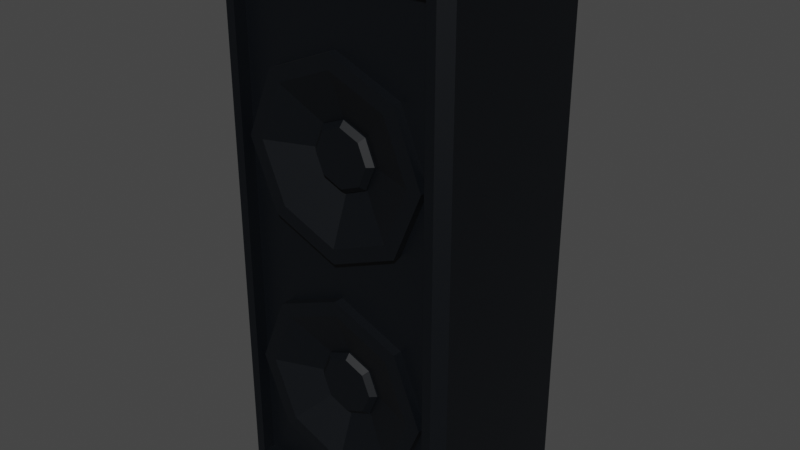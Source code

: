 # Source: BassSpeakers1.blend  (saved by Blender 3.2.14; exported with 4.5.12 LTS)
import bpy
from mathutils import Matrix  # noqa: F401  (used for matrix-valued properties, if any)

bpy.ops.wm.read_factory_settings(use_empty=True)
scene = bpy.context.scene
scene.name = 'Scene'

# ---- collections
col_collection = bpy.data.collections.new('Collection'); scene.collection.children.link(col_collection)

# ---- materials (node trees are filled in below, after node groups)
mat_plastic1bassspeakers1 = bpy.data.materials.new('Plastic1BassSpeakers1')
mat_plastic1bassspeakers1.use_transparent_shadow = False

# ---- material node trees
mat_plastic1bassspeakers1.use_nodes = True; mat_plastic1bassspeakers1.node_tree.nodes.clear()
_N = mat_plastic1bassspeakers1.node_tree.nodes; _L = mat_plastic1bassspeakers1.node_tree.links
n0 = _N.new('ShaderNodeBsdfPrincipled'); n0.name = 'Principled BSDF'; n0.location = (10, 300)
n0.distribution = 'GGX'
n0.subsurface_method = 'RANDOM_WALK_SKIN'
n0.inputs[0].default_value = (0.0003035, 0.001518, 0.003347, 1.0)
n0.inputs[3].default_value = 1.45
n0.inputs[27].default_value = (0.0, 0.0, 0.0, 1.0)
n0.inputs[28].default_value = 1.0
n1 = _N.new('ShaderNodeOutputMaterial'); n1.name = 'Material Output'; n1.location = (300, 300)
_L.new(n0.outputs[0], n1.inputs[0])
n1.is_active_output = True

# ---- world
world_world = bpy.data.worlds.new('World'); scene.world = world_world
world_world.use_nodes = True; world_world.node_tree.nodes.clear()
_N = world_world.node_tree.nodes; _L = world_world.node_tree.links
n0 = _N.new('ShaderNodeOutputWorld'); n0.name = 'World Output'; n0.location = (300, 300)
n1 = _N.new('ShaderNodeBackground'); n1.name = 'Background'; n1.location = (10, 300)
n1.inputs[0].default_value = (0.05088, 0.05088, 0.05088, 1.0)
_L.new(n1.outputs[0], n0.inputs[0])
n0.is_active_output = True
world_world.color = (0.05088, 0.05088, 0.05088)
world_world.use_sun_shadow = False
world_world.sun_shadow_jitter_overblur = 0.0

# ---- meshes
me_cube_002 = bpy.data.meshes.new('Cube.002')
me_cube_002.from_pydata([(-0.0002335, -0.005126, 0.3522), (-0.1984, -0.02953, -0.4589), (-0.1818, -0.04777, -0.4241), (0.1097, -0.005126, 0.3066), (-0.2166, -0.02953, -0.4407), (-0.1818, -0.04777, 0.4879), (-0.1984, -0.02953, 0.5228), (0.1552, -0.005126, 0.1967), (-0.2166, -0.02953, 0.5045), (-0.1984, 0.2663, -0.4589), (0.1097, -0.005126, 0.08678), (-0.2166, 0.2663, -0.4407), (-0.1984, 0.2846, -0.4407), (-0.0002335, -0.005126, 0.04125), (-0.1984, 0.2663, 0.5228), (-0.1984, 0.2846, 0.5045), (-0.1102, -0.005126, 0.08678), (-0.2166, 0.2663, 0.5045), (0.1979, -0.02953, -0.4589), (-0.1557, -0.005126, 0.1967), (0.2162, -0.02953, -0.4407), (0.1813, -0.04777, -0.4241), (-0.1102, -0.005126, 0.3066), (0.1979, -0.02953, 0.5228), (0.1813, -0.04777, 0.4879), (-0.0002335, -0.005126, -0.05673), (0.2162, -0.02953, 0.5045), (0.1979, 0.2663, -0.4589), (0.1097, -0.005126, -0.1023), (0.1979, 0.2846, -0.4407), (0.2162, 0.2663, -0.4407), (0.1552, -0.005126, -0.2122), (0.1979, 0.2663, 0.5228), (0.2162, 0.2663, 0.5045), (0.1097, -0.005126, -0.3221), (0.1979, 0.2846, 0.5045), (-0.1984, -0.04777, -0.4407), (-0.0002335, -0.005126, -0.3676), (-0.1984, -0.04777, 0.5045), (0.1979, -0.04777, 0.5045), (-0.1102, -0.005126, -0.3221), (0.1979, -0.04777, -0.4407), (-0.1818, -0.02453, -0.4241), (-0.1557, -0.005126, -0.2122), (-0.1818, -0.02453, 0.4879), (-0.1102, -0.005126, -0.1023), (0.1813, -0.02453, 0.4879), (0.1813, -0.02453, -0.4241), (0.04204, -0.02453, -0.07424), (-0.0002335, -0.02453, 0.04125), (-0.004672, -0.02453, 0.04309), (-0.0002335, -0.02453, 0.3522), (0.1552, -0.02453, 0.1967), (0.1552, -0.02453, -0.2122), (0.1097, -0.02453, 0.3066), (0.1097, -0.02453, -0.1023), (0.1097, -0.02453, 0.08678), (-0.1557, -0.02453, -0.2122), (-0.1557, -0.02453, 0.1967), (-0.1102, -0.02453, -0.1023), (-0.1102, -0.02453, 0.08678), (-0.1102, -0.02453, -0.3221), (-0.1102, -0.02453, 0.3066), (0.1097, -0.02453, -0.3221), (-0.0002335, -0.02453, -0.3676), (-0.0002335, -0.02453, -0.05673), (-0.0002335, -0.003429, 0.3675), (-0.0002335, -0.04111, 0.3412), (0.1206, -0.003429, 0.3175), (0.102, -0.04111, 0.2989), (0.1706, -0.003429, 0.1967), (0.1443, -0.04111, 0.1967), (0.1206, -0.003429, 0.0759), (0.102, -0.04111, 0.09452), (-0.0002335, -0.003429, 0.02587), (-0.0002335, -0.04111, 0.05219), (-0.121, -0.003429, 0.0759), (-0.1024, -0.04111, 0.09452), (-0.1711, -0.003429, 0.1967), (-0.1448, -0.04111, 0.1967), (-0.121, -0.003429, 0.3175), (-0.1024, -0.04111, 0.2989), (-0.0002335, -0.003429, -0.04135), (-0.0002335, -0.04111, -0.06767), (0.1206, -0.003429, -0.09139), (0.102, -0.04111, -0.11), (0.1706, -0.003429, -0.2122), (0.1443, -0.04111, -0.2122), (0.1206, -0.003429, -0.333), (0.102, -0.04111, -0.3144), (-0.0002335, -0.003429, -0.383), (-0.0002335, -0.04111, -0.3567), (-0.121, -0.003429, -0.333), (-0.1024, -0.04111, -0.3144), (-0.1711, -0.003429, -0.2122), (-0.1448, -0.04111, -0.2122), (-0.121, -0.003429, -0.09139), (-0.1024, -0.04111, -0.11), (0.1206, -0.04111, 0.3175), (-0.0002335, -0.04111, 0.3675), (0.1706, -0.04111, 0.1967), (0.1206, -0.04111, 0.0759), (-0.0002335, -0.04111, 0.02587), (-0.121, -0.04111, 0.0759), (-0.1711, -0.04111, 0.1967), (-0.121, -0.04111, 0.3175), (0.1206, -0.04111, -0.09139), (-0.0002335, -0.04111, -0.04135), (0.1706, -0.04111, -0.2122), (0.1206, -0.04111, -0.333), (-0.0002335, -0.04111, -0.383), (-0.121, -0.04111, -0.333), (-0.1711, -0.04111, -0.2122), (-0.121, -0.04111, -0.09139), (0.04222, -0.009181, 0.2392), (-0.0002335, -0.009181, 0.2567), (0.0598, -0.00918, 0.1967), (0.04222, -0.00918, 0.1543), (-0.0002335, -0.00918, 0.1367), (-0.04268, -0.00918, 0.1543), (-0.06027, -0.00918, 0.1967), (-0.04268, -0.009181, 0.2392), (0.04222, -0.00918, -0.1697), (-0.0002335, -0.00918, -0.1522), (0.0598, -0.00918, -0.2122), (0.04222, -0.00918, -0.2546), (-0.0002335, -0.00918, -0.2722), (-0.04268, -0.00918, -0.2546), (-0.06027, -0.00918, -0.2122), (-0.04268, -0.00918, -0.1697), (0.03529, -0.0205, 0.2322), (0.04222, -0.01145, 0.2392), (-0.0002335, -0.01145, 0.2567), (-0.0002335, -0.0205, 0.2469), (0.05, -0.0205, 0.1967), (0.0598, -0.01145, 0.1967), (0.03529, -0.0205, 0.1612), (0.04222, -0.01145, 0.1543), (-0.0002335, -0.0205, 0.1465), (-0.0002335, -0.01145, 0.1367), (-0.03576, -0.0205, 0.1612), (-0.04268, -0.01145, 0.1543), (-0.05047, -0.0205, 0.1967), (-0.06027, -0.01145, 0.1967), (-0.03576, -0.0205, 0.2322), (-0.04268, -0.01145, 0.2392), (0.03529, -0.0205, -0.1767), (0.04222, -0.01145, -0.1697), (-0.0002335, -0.01145, -0.1522), (-0.0002335, -0.0205, -0.162), (0.05, -0.0205, -0.2122), (0.0598, -0.01145, -0.2122), (0.03529, -0.0205, -0.2477), (0.04222, -0.01145, -0.2546), (-0.0002335, -0.0205, -0.2624), (-0.0002335, -0.01145, -0.2722), (-0.03576, -0.0205, -0.2477), (-0.04268, -0.01145, -0.2546), (-0.05047, -0.0205, -0.2122), (-0.06027, -0.01145, -0.2122), (-0.03576, -0.0205, -0.1767), (-0.04268, -0.01145, -0.1697)], [], [(21, 24, 46, 47), (30, 33, 26, 20), (32, 14, 6, 23), (4, 8, 17, 11), (12, 15, 35, 29), (1, 36, 4), (38, 6, 8), (9, 11, 12), (14, 15, 17), (18, 20, 41), (23, 39, 26), (27, 29, 30), (32, 33, 35), (9, 1, 4, 11), (36, 38, 8, 4), (6, 14, 17, 8), (15, 12, 11, 17), (27, 9, 12, 29), (14, 32, 35, 15), (33, 30, 29, 35), (18, 27, 30, 20), (32, 23, 26, 33), (39, 41, 20, 26), (1, 18, 41, 36), (23, 6, 38, 39), (9, 27, 18, 1), (2, 5, 38, 36), (24, 21, 41, 39), (21, 2, 36, 41), (5, 24, 39, 38), (50, 60, 58, 62, 51, 54, 52, 56, 49, 48, 55, 53, 63, 47, 46, 44, 42, 61, 57, 59, 65), (65, 48, 49, 50), (61, 42, 47, 63, 64), (2, 21, 47, 42), (5, 2, 42, 44), (24, 5, 44, 46), (51, 0, 3, 54), (54, 3, 7, 52), (52, 7, 10, 56), (56, 10, 13, 49), (49, 13, 16, 60, 50), (60, 16, 19, 58), (58, 19, 22, 62), (22, 0, 51, 62), (10, 7, 3, 0, 22, 19, 16, 13), (25, 28, 55, 48, 65), (55, 28, 31, 53), (53, 31, 34, 63), (63, 34, 37, 64), (64, 37, 40, 61), (61, 40, 43, 57), (57, 43, 45, 59), (59, 45, 25, 65), (28, 25, 45, 43, 40, 37, 34, 31), (66, 99, 98, 68), (68, 98, 100, 70), (70, 100, 101, 72), (72, 101, 102, 74), (74, 102, 103, 76), (76, 103, 104, 78), (83, 97, 129, 123), (78, 104, 105, 80), (80, 105, 99, 66), (66, 68, 70, 72, 74, 76, 78, 80), (82, 107, 106, 84), (84, 106, 108, 86), (86, 108, 109, 88), (88, 109, 110, 90), (90, 110, 111, 92), (92, 111, 112, 94), (69, 67, 115, 114), (94, 112, 113, 96), (96, 113, 107, 82), (82, 84, 86, 88, 90, 92, 94, 96), (67, 69, 98, 99), (69, 71, 100, 98), (71, 73, 101, 100), (73, 75, 102, 101), (75, 77, 103, 102), (77, 79, 104, 103), (79, 81, 105, 104), (81, 67, 99, 105), (83, 85, 106, 107), (85, 87, 108, 106), (87, 89, 109, 108), (89, 91, 110, 109), (91, 93, 111, 110), (93, 95, 112, 111), (95, 97, 113, 112), (97, 83, 107, 113), (123, 129, 161, 148), (115, 121, 145, 132), (85, 83, 123, 122), (71, 69, 114, 116), (87, 85, 122, 124), (73, 71, 116, 117), (89, 87, 124, 125), (75, 73, 117, 118), (91, 89, 125, 126), (77, 75, 118, 119), (93, 91, 126, 127), (79, 77, 119, 120), (95, 93, 127, 128), (81, 79, 120, 121), (97, 95, 128, 129), (67, 81, 121, 115), (116, 114, 131, 135), (124, 122, 147, 151), (118, 117, 137, 139), (126, 125, 153, 155), (119, 118, 139, 141), (127, 126, 155, 157), (120, 119, 141, 143), (128, 127, 157, 159), (121, 120, 143, 145), (129, 128, 159, 161), (122, 123, 148, 147), (117, 116, 135, 137), (130, 133, 144, 142, 140, 138, 136, 134), (125, 124, 151, 153), (146, 149, 160, 158, 156, 154, 152, 150), (131, 132, 133, 130), (135, 131, 130, 134), (137, 135, 134, 136), (139, 137, 136, 138), (141, 139, 138, 140), (143, 141, 140, 142), (145, 143, 142, 144), (132, 145, 144, 133), (147, 148, 149, 146), (151, 147, 146, 150), (153, 151, 150, 152), (155, 153, 152, 154), (157, 155, 154, 156), (159, 157, 156, 158), (161, 159, 158, 160), (148, 161, 160, 149), (114, 115, 132, 131)])
_uv = me_cube_002.uv_layers.new(name='UVMap')
_uv.uv.foreach_set('vector', [0.3839, 0.7701, 0.6161, 0.7701, 0.6161, 0.7701, 0.3839, 0.7701, 0.3796, 0.5137, 0.6204, 0.5137, 0.6204, 0.7363, 0.3796, 0.7363, 0.6355, 0.5137, 0.8645, 0.5137, 0.8645, 0.7363, 0.6355, 0.7363, 0.3796, 0.01372, 0.6204, 0.01372, 0.6204, 0.2363, 0.3796, 0.2363, 0.3796, 0.2605, 0.6204, 0.2605, 0.6204, 0.4895, 0.3796, 0.4895, 0.1355, 0.7363, 0.1355, 0.75, 0.125, 0.7363, 0.6204, 0.0, 0.625, 0.01372, 0.6204, 0.01372, 0.1355, 0.5137, 0.125, 0.5137, 0.1355, 0.5, 0.625, 0.2363, 0.6204, 0.25, 0.6204, 0.2363, 0.3645, 0.7363, 0.375, 0.7363, 0.3645, 0.75, 0.625, 0.7605, 0.6204, 0.7605, 0.6204, 0.75, 0.3645, 0.5137, 0.3645, 0.5, 0.375, 0.5137, 0.625, 0.4895, 0.6204, 0.5, 0.6204, 0.4895, 0.1355, 0.5137, 0.1355, 0.7363, 0.125, 0.7363, 0.125, 0.5137, 0.3796, 0.0, 0.6204, 0.0, 0.6204, 0.01372, 0.3796, 0.01372, 0.625, 0.01372, 0.625, 0.2363, 0.6204, 0.2363, 0.6204, 0.01372, 0.6204, 0.2605, 0.3796, 0.2605, 0.3796, 0.2363, 0.6204, 0.2363, 0.3645, 0.5137, 0.1355, 0.5137, 0.1355, 0.5, 0.3645, 0.5, 0.625, 0.2605, 0.625, 0.4895, 0.6204, 0.4895, 0.6204, 0.2605, 0.6204, 0.5137, 0.3796, 0.5137, 0.3796, 0.4895, 0.6204, 0.4895, 0.3645, 0.7363, 0.3645, 0.5137, 0.3796, 0.5137, 0.3796, 0.7363, 0.6355, 0.5137, 0.6355, 0.7363, 0.6204, 0.7363, 0.6204, 0.5137, 0.6204, 0.7605, 0.3796, 0.7605, 0.3796, 0.7363, 0.6204, 0.7363, 0.1355, 0.7363, 0.3645, 0.7363, 0.3645, 0.75, 0.1355, 0.75, 0.625, 0.7605, 0.625, 0.9895, 0.6204, 0.9895, 0.6204, 0.7605, 0.1355, 0.5137, 0.3645, 0.5137, 0.3645, 0.7363, 0.1355, 0.7363, 0.3839, 0.9799, 0.6161, 0.9799, 0.6204, 0.9895, 0.3796, 0.9895, 0.6161, 0.7701, 0.3839, 0.7701, 0.3796, 0.7605, 0.6204, 0.7605, 0.3839, 0.7701, 0.3839, 0.9799, 0.3796, 0.9895, 0.3796, 0.7605, 0.6161, 0.9799, 0.6161, 0.7701, 0.6204, 0.7605, 0.6204, 0.9895, 0.5028, 0.8776, 0.514, 0.9385, 0.542, 0.9648, 0.57, 0.9385, 0.5816, 0.875, 0.57, 0.8115, 0.542, 0.7852, 0.514, 0.8115, 0.5024, 0.875, 0.473, 0.8506, 0.4658, 0.8115, 0.4378, 0.7852, 0.4098, 0.8115, 0.3839, 0.7701, 0.6161, 0.7701, 0.6161, 0.9799, 0.3839, 0.9799, 0.4098, 0.9385, 0.4378, 0.9648, 0.4658, 0.9385, 0.4774, 0.875, 0.4774, 0.875, 0.473, 0.8506, 0.5024, 0.875, 0.5028, 0.8776, 0.4098, 0.9385, 0.3839, 0.9799, 0.3839, 0.7701, 0.4098, 0.8115, 0.3982, 0.875, 0.3839, 0.9799, 0.3839, 0.7701, 0.3839, 0.7701, 0.3839, 0.9799, 0.6161, 0.9799, 0.3839, 0.9799, 0.3839, 0.9799, 0.6161, 0.9799, 0.6161, 0.7701, 0.6161, 0.9799, 0.6161, 0.9799, 0.6161, 0.7701, 1.0, 0.783, 1.0, 0.5, 0.875, 0.5, 0.875, 0.783, 0.875, 0.783, 0.875, 0.5, 0.75, 0.5, 0.75, 0.783, 0.75, 0.783, 0.75, 0.5, 0.625, 0.5, 0.625, 0.783, 0.625, 0.783, 0.625, 0.5, 0.5, 0.5, 0.5, 0.783, 0.5, 0.783, 0.5, 0.5, 0.375, 0.5, 0.375, 0.783, 0.495, 0.783, 0.375, 0.783, 0.375, 0.5, 0.25, 0.5, 0.25, 0.783, 0.25, 0.783, 0.25, 0.5, 0.125, 0.5, 0.125, 0.783, 0.125, 0.5, 0.0, 0.5, 0.0, 0.783, 0.125, 0.783, 0.9197, 0.4197, 0.99, 0.25, 0.9197, 0.4197, 0.75, 0.49, 0.5803, 0.4197, 0.51, 0.25, 0.5803, 0.4197, 0.75, 0.49, 1.0, 0.5, 0.875, 0.5, 0.875, 0.783, 0.9519, 0.783, 1.0, 0.783, 0.875, 0.783, 0.875, 0.5, 0.75, 0.5, 0.75, 0.783, 0.75, 0.783, 0.75, 0.5, 0.625, 0.5, 0.625, 0.783, 0.625, 0.783, 0.625, 0.5, 0.5, 0.5, 0.5, 0.783, 0.5, 0.783, 0.5, 0.5, 0.375, 0.5, 0.375, 0.783, 0.375, 0.783, 0.375, 0.5, 0.25, 0.5, 0.25, 0.783, 0.25, 0.783, 0.25, 0.5, 0.125, 0.5, 0.125, 0.783, 0.125, 0.783, 0.125, 0.5, 0.0, 0.5, 0.0, 0.783, 0.9197, 0.4197, 0.75, 0.49, 0.5803, 0.4197, 0.51, 0.25, 0.5803, 0.4197, 0.75, 0.49, 0.9197, 0.4197, 0.99, 0.25, 1.0, 0.5, 1.0, 1.0, 0.875, 1.0, 0.875, 0.5, 0.875, 0.5, 0.875, 1.0, 0.75, 1.0, 0.75, 0.5, 0.75, 0.5, 0.75, 1.0, 0.625, 1.0, 0.625, 0.5, 0.625, 0.5, 0.625, 1.0, 0.5, 1.0, 0.5, 0.5, 0.5, 0.5, 0.5, 1.0, 0.375, 1.0, 0.375, 0.5, 0.375, 0.5, 0.375, 1.0, 0.25, 1.0, 0.25, 0.5, 0.25, 0.4606, 0.1011, 0.3989, 0.1011, 0.3989, 0.25, 0.4606, 0.25, 0.5, 0.25, 1.0, 0.125, 1.0, 0.125, 0.5, 0.125, 0.5, 0.125, 1.0, 0.0, 1.0, 0.0, 0.5, 0.75, 0.49, 0.9197, 0.4197, 0.99, 0.25, 0.9197, 0.08029, 0.75, 0.01, 0.5803, 0.08029, 0.51, 0.25, 0.5803, 0.4197, 1.0, 0.5, 1.0, 1.0, 0.875, 1.0, 0.875, 0.5, 0.875, 0.5, 0.875, 1.0, 0.75, 1.0, 0.75, 0.5, 0.75, 0.5, 0.75, 1.0, 0.625, 1.0, 0.625, 0.5, 0.625, 0.5, 0.625, 1.0, 0.5, 1.0, 0.5, 0.5, 0.5, 0.5, 0.5, 1.0, 0.375, 1.0, 0.375, 0.5, 0.375, 0.5, 0.375, 1.0, 0.25, 1.0, 0.25, 0.5, 0.3989, 0.3989, 0.25, 0.4606, 0.25, 0.4606, 0.3989, 0.3989, 0.25, 0.5, 0.25, 1.0, 0.125, 1.0, 0.125, 0.5, 0.125, 0.5, 0.125, 1.0, 0.0, 1.0, 0.0, 0.5, 0.75, 0.49, 0.9197, 0.4197, 0.99, 0.25, 0.9197, 0.08029, 0.75, 0.01, 0.5803, 0.08029, 0.51, 0.25, 0.5803, 0.4197, 0.25, 0.4606, 0.3989, 0.3989, 0.4197, 0.4197, 0.25, 0.49, 0.3989, 0.3989, 0.4606, 0.25, 0.49, 0.25, 0.4197, 0.4197, 0.4606, 0.25, 0.3989, 0.1011, 0.4197, 0.08029, 0.49, 0.25, 0.3989, 0.1011, 0.25, 0.03941, 0.25, 0.01, 0.4197, 0.08029, 0.25, 0.03941, 0.1011, 0.1011, 0.08029, 0.08029, 0.25, 0.01, 0.1011, 0.1011, 0.03941, 0.25, 0.01, 0.25, 0.08029, 0.08029, 0.03941, 0.25, 0.1011, 0.3989, 0.08029, 0.4197, 0.01, 0.25, 0.1011, 0.3989, 0.25, 0.4606, 0.25, 0.49, 0.08029, 0.4197, 0.25, 0.4606, 0.3989, 0.3989, 0.4197, 0.4197, 0.25, 0.49, 0.3989, 0.3989, 0.4606, 0.25, 0.49, 0.25, 0.4197, 0.4197, 0.4606, 0.25, 0.3989, 0.1011, 0.4197, 0.08029, 0.49, 0.25, 0.3989, 0.1011, 0.25, 0.03941, 0.25, 0.01, 0.4197, 0.08029, 0.25, 0.03941, 0.1011, 0.1011, 0.08029, 0.08029, 0.25, 0.01, 0.1011, 0.1011, 0.03941, 0.25, 0.01, 0.25, 0.08029, 0.08029, 0.03941, 0.25, 0.1011, 0.3989, 0.08029, 0.4197, 0.01, 0.25, 0.1011, 0.3989, 0.25, 0.4606, 0.25, 0.49, 0.08029, 0.4197, 0.25, 0.4606, 0.1011, 0.3989, 0.1011, 0.3989, 0.25, 0.4606, 0.25, 0.4606, 0.1011, 0.3989, 0.1011, 0.3989, 0.25, 0.4606, 0.3989, 0.3989, 0.25, 0.4606, 0.25, 0.4606, 0.3989, 0.3989, 0.4606, 0.25, 0.3989, 0.3989, 0.3989, 0.3989, 0.4606, 0.25, 0.4606, 0.25, 0.3989, 0.3989, 0.3989, 0.3989, 0.4606, 0.25, 0.3989, 0.1011, 0.4606, 0.25, 0.4606, 0.25, 0.3989, 0.1011, 0.3989, 0.1011, 0.4606, 0.25, 0.4606, 0.25, 0.3989, 0.1011, 0.25, 0.03941, 0.3989, 0.1011, 0.3989, 0.1011, 0.25, 0.03941, 0.25, 0.03941, 0.3989, 0.1011, 0.3989, 0.1011, 0.25, 0.03941, 0.1011, 0.1011, 0.25, 0.03941, 0.25, 0.03941, 0.1011, 0.1011, 0.1011, 0.1011, 0.25, 0.03941, 0.25, 0.03941, 0.1011, 0.1011, 0.03941, 0.25, 0.1011, 0.1011, 0.1011, 0.1011, 0.03941, 0.25, 0.03941, 0.25, 0.1011, 0.1011, 0.1011, 0.1011, 0.03941, 0.25, 0.1011, 0.3989, 0.03941, 0.25, 0.03941, 0.25, 0.1011, 0.3989, 0.1011, 0.3989, 0.03941, 0.25, 0.03941, 0.25, 0.1011, 0.3989, 0.25, 0.4606, 0.1011, 0.3989, 0.1011, 0.3989, 0.25, 0.4606, 0.4606, 0.25, 0.3989, 0.3989, 0.3989, 0.3989, 0.4606, 0.25, 0.4606, 0.25, 0.3989, 0.3989, 0.3989, 0.3989, 0.4606, 0.25, 0.25, 0.03941, 0.3989, 0.1011, 0.3989, 0.1011, 0.25, 0.03941, 0.25, 0.03941, 0.3989, 0.1011, 0.3989, 0.1011, 0.25, 0.03941, 0.1011, 0.1011, 0.25, 0.03941, 0.25, 0.03941, 0.1011, 0.1011, 0.1011, 0.1011, 0.25, 0.03941, 0.25, 0.03941, 0.1011, 0.1011, 0.03941, 0.25, 0.1011, 0.1011, 0.1011, 0.1011, 0.03941, 0.25, 0.03941, 0.25, 0.1011, 0.1011, 0.1011, 0.1011, 0.03941, 0.25, 0.1011, 0.3989, 0.03941, 0.25, 0.03941, 0.25, 0.1011, 0.3989, 0.1011, 0.3989, 0.03941, 0.25, 0.03941, 0.25, 0.1011, 0.3989, 0.3989, 0.3989, 0.25, 0.4606, 0.25, 0.4606, 0.3989, 0.3989, 0.3989, 0.1011, 0.4606, 0.25, 0.4606, 0.25, 0.3989, 0.1011, 0.3746, 0.3746, 0.25, 0.4262, 0.1254, 0.3746, 0.07378, 0.25, 0.1254, 0.1254, 0.25, 0.07378, 0.3746, 0.1254, 0.4262, 0.25, 0.3989, 0.1011, 0.4606, 0.25, 0.4606, 0.25, 0.3989, 0.1011, 0.3746, 0.3746, 0.25, 0.4262, 0.1254, 0.3746, 0.07378, 0.25, 0.1254, 0.1254, 0.25, 0.07378, 0.3746, 0.1254, 0.4262, 0.25, 0.3989, 0.3989, 0.25, 0.4606, 0.25, 0.4262, 0.3746, 0.3746, 0.4606, 0.25, 0.3989, 0.3989, 0.3746, 0.3746, 0.4262, 0.25, 0.3989, 0.1011, 0.4606, 0.25, 0.4262, 0.25, 0.3746, 0.1254, 0.25, 0.03941, 0.3989, 0.1011, 0.3746, 0.1254, 0.25, 0.07378, 0.1011, 0.1011, 0.25, 0.03941, 0.25, 0.07378, 0.1254, 0.1254, 0.03941, 0.25, 0.1011, 0.1011, 0.1254, 0.1254, 0.07378, 0.25, 0.1011, 0.3989, 0.03941, 0.25, 0.07378, 0.25, 0.1254, 0.3746, 0.25, 0.4606, 0.1011, 0.3989, 0.1254, 0.3746, 0.25, 0.4262, 0.3989, 0.3989, 0.25, 0.4606, 0.25, 0.4262, 0.3746, 0.3746, 0.4606, 0.25, 0.3989, 0.3989, 0.3746, 0.3746, 0.4262, 0.25, 0.3989, 0.1011, 0.4606, 0.25, 0.4262, 0.25, 0.3746, 0.1254, 0.25, 0.03941, 0.3989, 0.1011, 0.3746, 0.1254, 0.25, 0.07378, 0.1011, 0.1011, 0.25, 0.03941, 0.25, 0.07378, 0.1254, 0.1254, 0.03941, 0.25, 0.1011, 0.1011, 0.1254, 0.1254, 0.07378, 0.25, 0.1011, 0.3989, 0.03941, 0.25, 0.07378, 0.25, 0.1254, 0.3746, 0.25, 0.4606, 0.1011, 0.3989, 0.1254, 0.3746, 0.25, 0.4262, 0.3989, 0.3989, 0.25, 0.4606, 0.25, 0.4606, 0.3989, 0.3989])
me_cube_002.materials.append(mat_plastic1bassspeakers1)
me_cube_002.update()

# ---- objects
ob_bassspeakers1 = bpy.data.objects.new('BassSpeakers1', me_cube_002)

# ---- transforms, parenting, visibility, modifiers, constraints
ob_bassspeakers1.location = (-1.679e-09, -3.983e-08, -1.003e-08)

# ---- collection membership
col_collection.objects.link(ob_bassspeakers1)

# ---- scene / render settings (as saved in the file)
scene.frame_start = 1; scene.frame_end = 250; scene.frame_set(1)
scene.render.engine = 'BLENDER_EEVEE_NEXT'
scene.cycles.sampling_pattern = 'TABULATED_SOBOL'
scene.cycles.use_light_tree = False
scene.view_settings.view_transform = 'Filmic'
bpy.context.view_layer.update()

# ---- added for rendering (the .blend has no active camera and no usable light): camera, sun
cam_auto = bpy.data.cameras.new('AutoCamera')
cam_auto.lens = 50.0
cam_auto.sensor_width = 36.0
cam_auto.clip_end = 1000.0
ob_auto_camera = bpy.data.objects.new('AutoCamera', cam_auto)
scene.collection.objects.link(ob_auto_camera)
ob_auto_camera.location = (1.03892, -1.1286, 0.863265)
ob_auto_camera.rotation_euler = (1.09748, -7.21219e-08, 0.694738)
scene.camera = ob_auto_camera
light_auto_sun = bpy.data.lights.new('AutoSun', 'SUN')
light_auto_sun.energy = 3.0
light_auto_sun.angle = 0.0523599
ob_auto_sun = bpy.data.objects.new('AutoSun', light_auto_sun)
scene.collection.objects.link(ob_auto_sun)
ob_auto_sun.rotation_euler = (0.872665, 0.174533, 0.523599)
bpy.context.view_layer.update()
